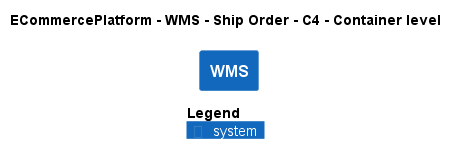

The diagram above was rendered by PlantUML. Its source (embedded in the PNG):
@startuml
!pragma layout smetana
!include ..\..\..\..\..\.c4s\C4_Container.puml

AddElementTag("c4interflow:lifecycle:new", $bgColor=green, $fontColor=#ffffff, $borderColor=green, $shadowing="False")
AddElementTag("c4interflow:lifecycle:changed", $bgColor=orange, $fontColor=#ffffff, $borderColor=orange, $shadowing="False")
AddElementTag("c4interflow:lifecycle:removed", $bgColor=red, $fontColor=#ffffff, $borderColor=red, $shadowing="False")

AddRelTag("c4interflow:lifecycle:new", $textColor=green, $lineColor=green)
AddRelTag("c4interflow:lifecycle:changed", $textColor=orange, $lineColor=orange)
AddRelTag("c4interflow:lifecycle:removed", $textColor=red, $lineColor=red)

SHOW_PERSON_PORTRAIT()
LAYOUT_TOP_DOWN()

skinparam linetype polyline

title ECommercePlatform - WMS - Ship Order - C4 - Container level

System(ECommercePlatform.SoftwareSystems.WMS, "WMS", "")



SHOW_LEGEND()
@enduml